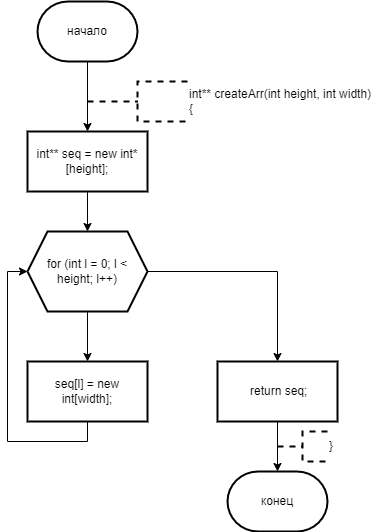

The diagram above was exported from draw.io. Its source (the exported page's mxGraphModel, read from the mxfile embedded in the PNG):
<mxGraphModel dx="996" dy="559" grid="1" gridSize="10" guides="1" tooltips="1" connect="1" arrows="1" fold="1" page="1" pageScale="1" pageWidth="827" pageHeight="1169" math="0" shadow="0">
  <root>
    <mxCell id="0" />
    <mxCell id="1" parent="0" />
    <mxCell id="s_PHVf4elIwl8mn1LI-N-3" value="" style="edgeStyle=orthogonalEdgeStyle;rounded=0;orthogonalLoop=1;jettySize=auto;html=1;" edge="1" parent="1" source="s_PHVf4elIwl8mn1LI-N-1" target="s_PHVf4elIwl8mn1LI-N-2">
      <mxGeometry relative="1" as="geometry" />
    </mxCell>
    <mxCell id="s_PHVf4elIwl8mn1LI-N-1" value="начало" style="strokeWidth=2;html=1;shape=mxgraph.flowchart.terminator;whiteSpace=wrap;" vertex="1" parent="1">
      <mxGeometry x="370" y="10" width="100" height="60" as="geometry" />
    </mxCell>
    <mxCell id="s_PHVf4elIwl8mn1LI-N-6" value="" style="edgeStyle=orthogonalEdgeStyle;rounded=0;orthogonalLoop=1;jettySize=auto;html=1;" edge="1" parent="1" source="s_PHVf4elIwl8mn1LI-N-2" target="s_PHVf4elIwl8mn1LI-N-5">
      <mxGeometry relative="1" as="geometry" />
    </mxCell>
    <mxCell id="s_PHVf4elIwl8mn1LI-N-2" value="int** seq = new int* [height];" style="whiteSpace=wrap;html=1;strokeWidth=2;" vertex="1" parent="1">
      <mxGeometry x="360" y="140" width="120" height="60" as="geometry" />
    </mxCell>
    <mxCell id="s_PHVf4elIwl8mn1LI-N-4" value="&lt;div&gt;int** createArr(int height, int width)&amp;nbsp;&lt;/div&gt;&lt;div&gt;{&lt;/div&gt;" style="strokeWidth=2;html=1;shape=mxgraph.flowchart.annotation_2;align=left;labelPosition=right;pointerEvents=1;dashed=1;" vertex="1" parent="1">
      <mxGeometry x="420" y="90" width="100" height="40" as="geometry" />
    </mxCell>
    <mxCell id="s_PHVf4elIwl8mn1LI-N-8" value="" style="edgeStyle=orthogonalEdgeStyle;rounded=0;orthogonalLoop=1;jettySize=auto;html=1;" edge="1" parent="1" source="s_PHVf4elIwl8mn1LI-N-5" target="s_PHVf4elIwl8mn1LI-N-7">
      <mxGeometry relative="1" as="geometry" />
    </mxCell>
    <mxCell id="s_PHVf4elIwl8mn1LI-N-11" value="" style="edgeStyle=orthogonalEdgeStyle;rounded=0;orthogonalLoop=1;jettySize=auto;html=1;" edge="1" parent="1" source="s_PHVf4elIwl8mn1LI-N-5" target="s_PHVf4elIwl8mn1LI-N-10">
      <mxGeometry relative="1" as="geometry" />
    </mxCell>
    <mxCell id="s_PHVf4elIwl8mn1LI-N-5" value="for (int l = 0; l &amp;lt; height; l++)" style="shape=hexagon;perimeter=hexagonPerimeter2;whiteSpace=wrap;html=1;fixedSize=1;strokeWidth=2;" vertex="1" parent="1">
      <mxGeometry x="360" y="240" width="120" height="80" as="geometry" />
    </mxCell>
    <mxCell id="s_PHVf4elIwl8mn1LI-N-9" style="edgeStyle=orthogonalEdgeStyle;rounded=0;orthogonalLoop=1;jettySize=auto;html=1;exitX=0.5;exitY=1;exitDx=0;exitDy=0;entryX=0;entryY=0.5;entryDx=0;entryDy=0;" edge="1" parent="1" source="s_PHVf4elIwl8mn1LI-N-7" target="s_PHVf4elIwl8mn1LI-N-5">
      <mxGeometry relative="1" as="geometry" />
    </mxCell>
    <mxCell id="s_PHVf4elIwl8mn1LI-N-7" value="seq[l] = new int[width];" style="whiteSpace=wrap;html=1;strokeWidth=2;" vertex="1" parent="1">
      <mxGeometry x="360" y="370" width="120" height="60" as="geometry" />
    </mxCell>
    <mxCell id="s_PHVf4elIwl8mn1LI-N-10" value="&amp;nbsp;return seq;" style="whiteSpace=wrap;html=1;strokeWidth=2;" vertex="1" parent="1">
      <mxGeometry x="550" y="370" width="120" height="60" as="geometry" />
    </mxCell>
    <mxCell id="s_PHVf4elIwl8mn1LI-N-12" value="конец" style="strokeWidth=2;html=1;shape=mxgraph.flowchart.terminator;whiteSpace=wrap;" vertex="1" parent="1">
      <mxGeometry x="560" y="480" width="100" height="60" as="geometry" />
    </mxCell>
    <mxCell id="s_PHVf4elIwl8mn1LI-N-13" style="edgeStyle=orthogonalEdgeStyle;rounded=0;orthogonalLoop=1;jettySize=auto;html=1;exitX=0.5;exitY=1;exitDx=0;exitDy=0;entryX=0.5;entryY=0;entryDx=0;entryDy=0;entryPerimeter=0;" edge="1" parent="1" source="s_PHVf4elIwl8mn1LI-N-10" target="s_PHVf4elIwl8mn1LI-N-12">
      <mxGeometry relative="1" as="geometry" />
    </mxCell>
    <mxCell id="s_PHVf4elIwl8mn1LI-N-14" value="}" style="strokeWidth=2;html=1;shape=mxgraph.flowchart.annotation_2;align=left;labelPosition=right;pointerEvents=1;dashed=1;" vertex="1" parent="1">
      <mxGeometry x="610" y="440" width="50" height="30" as="geometry" />
    </mxCell>
  </root>
</mxGraphModel>